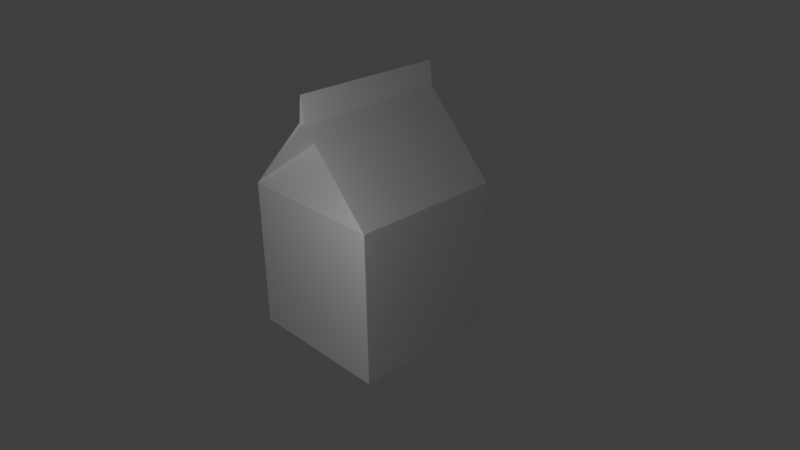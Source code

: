# Source: milk-carton.blend  (saved by Blender 2.77.0; exported with 4.5.12 LTS)
import bpy
from mathutils import Matrix  # noqa: F401  (used for matrix-valued properties, if any)

bpy.ops.wm.read_factory_settings(use_empty=True)
scene = bpy.context.scene
scene.name = 'Scene'

# ---- collections
col_collection_1 = bpy.data.collections.new('Collection 1'); scene.collection.children.link(col_collection_1)

# ---- materials (node trees are filled in below, after node groups)
mat_material = bpy.data.materials.new('Material')
mat_material.alpha_threshold = 0.0
mat_material.use_transparent_shadow = False
mat_material.roughness = 0.5
mat_material.line_color = (0.0, 0.0, 0.0, 1.0)

# ---- material node trees

# ---- world
world_world = bpy.data.worlds.new('World'); scene.world = world_world
world_world.color = (0.05088, 0.05088, 0.05088)
world_world.use_sun_shadow = False
world_world.sun_shadow_jitter_overblur = 0.0
world_world.cycles.sampling_method = 'MANUAL'

# ---- cameras
cam_camera = bpy.data.cameras.new('Camera')
cam_camera.clip_end = 100.0
cam_camera.lens = 35.0
cam_camera.sensor_width = 32.0
cam_camera.sensor_height = 18.0
cam_camera.ortho_scale = 7.314
cam_camera.dof.focus_distance = 0.0
cam_camera.dof.aperture_fstop = 128.0

# ---- lights
light_lamp = bpy.data.lights.new('Lamp', 'POINT')
light_lamp.transmission_factor = 0.0
light_lamp.cutoff_distance = 30.0
light_lamp.energy = 100.0
light_lamp.shadow_buffer_clip_start = 1.001
light_lamp.shadow_soft_size = 0.1
light_lamp.shadow_maximum_resolution = 0.006
light_lamp.use_absolute_resolution = True

# ---- meshes
me_cube = bpy.data.meshes.new('Cube')
me_cube.from_pydata([(1.0, 1.0, -1.0), (1.0, -1.0, -1.0), (-1.0, -1.0, -1.0), (-1.0, 1.0, -1.0), (1.0, 1.0, 1.0), (1.0, -1.0, 1.0), (-1.0, -1.0, 1.0), (-1.0, 1.0, 1.0), (0.0504, 1.0, 2.025), (0.05161, -1.007, 2.015), (-0.0504, -1.0, 2.025), (-0.0504, 1.0, 2.025), (0.008892, 1.0, 2.356), (0.009101, -1.007, 2.365), (-0.008389, -1.0, 2.356), (-0.008389, 1.0, 2.356), (2.384e-07, 1.0, 1.0), (-9.686e-08, 1.0, 2.025), (1.0, 1.0, 1.0), (-0.9972, 1.0, 1.003), (7.078e-08, 0.317, 1.908), (-5.364e-07, -1.0, 1.0), (0.0006082, -1.003, 2.02), (1.0, -1.0, 1.0), (-1.0, -1.0, 1.0), (0.01162, -0.3188, 1.912)], [], [(0, 1, 2, 3), (25, 23, 9, 22), (0, 4, 5, 1), (1, 5, 21, 6, 2), (2, 6, 7, 3), (4, 0, 3, 7, 16), (10, 22, 9, 13, 14), (5, 4, 18, 8, 9, 23), (7, 6, 24, 10, 11, 19), (20, 19, 11, 17), (12, 15, 14, 13), (9, 8, 12, 13), (11, 10, 14, 15), (8, 17, 11, 15, 12), (18, 20, 17, 8), (4, 16, 20, 18), (16, 7, 19, 20), (24, 25, 22, 10), (6, 21, 25, 24), (21, 5, 23, 25)])
me_cube.materials.append(mat_material)
me_cube.use_remesh_preserve_volume = False
me_cube.use_remesh_preserve_attributes = False
me_cube.use_mirror_vertex_groups = False
me_cube.update()

# ---- objects
ob_cube = bpy.data.objects.new('Cube', me_cube)
ob_lamp = bpy.data.objects.new('Lamp', light_lamp)
ob_camera = bpy.data.objects.new('Camera', cam_camera)

# ---- transforms, parenting, visibility, modifiers, constraints
ob_cube.location = (0.0, 0.0, 0.0)
ob_cube.lock_rotations_4d = False
ob_cube.empty_display_type = 'ARROWS'
ob_cube.lineart.crease_threshold = 0.0
ob_lamp.location = (1.694, -3.423, 2.362)
ob_lamp.rotation_euler = (0.6503, 0.05522, 1.866)
ob_lamp.lock_rotations_4d = False
ob_lamp.empty_display_type = 'ARROWS'
ob_lamp.color = (0.0, 0.0, 0.0, 0.0)
ob_lamp.lineart.crease_threshold = 0.0
ob_camera.location = (7.481, -6.508, 5.344)
ob_camera.rotation_euler = (1.109, 0.01082, 0.8149)
ob_camera.lock_rotations_4d = False
ob_camera.empty_display_type = 'ARROWS'
ob_camera.color = (0.0, 0.0, 0.0, 0.0)
ob_camera.display_type = 'WIRE'
ob_camera.lineart.crease_threshold = 0.0

# ---- collection membership
col_collection_1.objects.link(ob_cube)
col_collection_1.objects.link(ob_lamp)
col_collection_1.objects.link(ob_camera)

# ---- scene / render settings (as saved in the file)
scene.camera = ob_camera
scene.frame_start = 1; scene.frame_end = 250; scene.frame_set(1)
scene.render.engine = 'BLENDER_EEVEE_NEXT'
scene.render.resolution_percentage = 50
scene.render.dither_intensity = 0.0
scene.cycles.use_denoising = False
scene.cycles.samples = 128
scene.cycles.sampling_pattern = 'TABULATED_SOBOL'
scene.cycles.light_sampling_threshold = 0.0
scene.cycles.use_adaptive_sampling = False
scene.cycles.use_light_tree = False
scene.cycles.blur_glossy = 0.0
scene.cycles.sample_clamp_indirect = 0.0
scene.view_settings.view_transform = 'Standard'
scene.unit_settings.scale_length = 0.01
bpy.context.view_layer.update()
